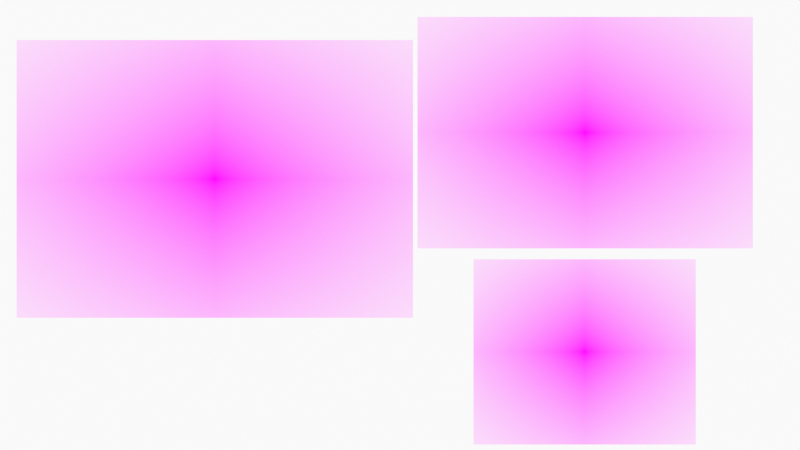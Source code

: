 # Source: BoundingBoxPerspectivePractice.blend  (saved by Blender 3.1.7; exported with 4.5.12 LTS)
import bpy
from mathutils import Matrix  # noqa: F401  (used for matrix-valued properties, if any)

bpy.ops.wm.read_factory_settings(use_empty=True)
scene = bpy.context.scene
scene.name = 'Scene'

# ---- collections
col_collection = bpy.data.collections.new('Collection'); scene.collection.children.link(col_collection)
col_camera = bpy.data.collections.new('Camera'); scene.collection.children.link(col_camera)

# ---- images (referenced by path relative to the original .blend; pixels are not part of the script)
import os
ASSET_DIR = os.environ.get("B2B_ASSET_DIR", "")  # directory of the original .blend (textures are referenced by path, not embedded)
HERE = os.path.dirname(os.path.abspath(__file__))  # packed textures are extracted next to this script under _unpacked/

def load_image(name, relpath, width, height, colorspace="sRGB"):
    """Load a texture the original file referenced (path relative to the .blend, or extracted next to this script)."""
    p = next((c for c in (os.path.join(HERE, relpath), os.path.join(ASSET_DIR, relpath)) if relpath and os.path.exists(c)), "")
    if p:
        img = bpy.data.images.load(p, check_existing=True)
        img.name = name
    else:  # same state as the original file: an image datablock whose file is absent (Cycles renders it pink)
        img = bpy.data.images.new(name, width, height)
        img.source = "FILE"
        img.filepath = "//" + (relpath or name)
    img.colorspace_settings.name = colorspace
    return img
img_25342bc7_92ac_44b8_b26b_2d0ee9501f66_adult_attractive_beautiful = load_image('25342bc7-92ac-44b8-b26b-2d0ee9501f66-adult-attractive-beautiful', '25342bc7-92ac-44b8-b26b-2d0ee9501f66-adult-attractive-beautiful-1543006_20181129034914-001323ca-679c-4198-9586-a8a75c0be8b3.jpg', 1024, 1024, 'sRGB')
img_0b15e7ec_f45c_4784_a21b_a7cf02cb62bc_adolescent_beautiful_beaut = load_image('0b15e7ec-f45c-4784-a21b-a7cf02cb62bc-adolescent-beautiful-beaut', '0b15e7ec-f45c-4784-a21b-a7cf02cb62bc-adolescent-beautiful-beauty-681621_20181128033458-5875cc5b-9684-40a5-8553-1131be654014.jpg', 1024, 1024, 'sRGB')
img_heav_png = load_image('Heav.png', 'Heav.png', 1024, 1024, 'sRGB')

# ---- materials (node trees are filled in below, after node groups)
mat_solid_stroke = bpy.data.materials.new('Solid Stroke')
mat_solid_stroke.use_transparent_shadow = False
mat_squares_stroke = bpy.data.materials.new('Squares Stroke')
mat_squares_stroke.use_transparent_shadow = False
mat_solid_fill = bpy.data.materials.new('Solid Fill')
mat_solid_fill.use_transparent_shadow = False
mat_dots_stroke = bpy.data.materials.new('Dots Stroke')
mat_dots_stroke.use_transparent_shadow = False
mat_25342bc7_92ac_44b8_b26b_2d0ee9501f66_adult_attractive_beautiful = bpy.data.materials.new('25342bc7-92ac-44b8-b26b-2d0ee9501f66-adult-attractive-beautiful')
mat_25342bc7_92ac_44b8_b26b_2d0ee9501f66_adult_attractive_beautiful.surface_render_method = 'BLENDED'
mat_25342bc7_92ac_44b8_b26b_2d0ee9501f66_adult_attractive_beautiful.blend_method = 'BLEND'
mat_25342bc7_92ac_44b8_b26b_2d0ee9501f66_adult_attractive_beautiful.use_transparent_shadow = False
mat_0b15e7ec_f45c_4784_a21b_a7cf02cb62bc_adolescent_beautiful_beaut = bpy.data.materials.new('0b15e7ec-f45c-4784-a21b-a7cf02cb62bc-adolescent-beautiful-beaut')
mat_0b15e7ec_f45c_4784_a21b_a7cf02cb62bc_adolescent_beautiful_beaut.surface_render_method = 'BLENDED'
mat_0b15e7ec_f45c_4784_a21b_a7cf02cb62bc_adolescent_beautiful_beaut.blend_method = 'BLEND'
mat_0b15e7ec_f45c_4784_a21b_a7cf02cb62bc_adolescent_beautiful_beaut.use_transparent_shadow = False
mat_heav = bpy.data.materials.new('Heav')
mat_heav.surface_render_method = 'BLENDED'
mat_heav.blend_method = 'BLEND'
mat_heav.use_transparent_shadow = False

# ---- node groups
ng_iap_shadeless = bpy.data.node_groups.new('IAP_SHADELESS', 'ShaderNodeTree')
_s = ng_iap_shadeless.interface.new_socket(name='Shader', in_out='OUTPUT', socket_type='NodeSocketShader')
_s = ng_iap_shadeless.interface.new_socket(name='Color', in_out='INPUT', socket_type='NodeSocketColor')
_N = ng_iap_shadeless.nodes; _L = ng_iap_shadeless.links
n0 = _N.new('NodeGroupOutput'); n0.name = 'Group Output'; n0.location = (0, 0)
n1 = _N.new('NodeGroupInput'); n1.name = 'Group Input'; n1.location = (-600, -240)
n2 = _N.new('ShaderNodeBsdfDiffuse'); n2.name = 'Diffuse BSDF'; n2.location = (-400, -60)
n3 = _N.new('ShaderNodeEmission'); n3.name = 'Emission'; n3.location = (-400, -240)
n4 = _N.new('ShaderNodeLightPath'); n4.name = 'Light Path'; n4.location = (-1200, 30)
n5 = _N.new('ShaderNodeMath'); n5.name = 'Math'; n5.location = (-800, 30)
n5.label = 'Bounce Count'
n5.operation = 'SUBTRACT'
n6 = _N.new('ShaderNodeMath'); n6.name = 'Math.001'; n6.location = (-600, 30)
n6.label = 'Camera or Refracted'
n6.operation = 'SUBTRACT'
n6.inputs[0].default_value = 1.0
n7 = _N.new('ShaderNodeMath'); n7.name = 'Math.002'; n7.location = (-1000, 390)
n7.label = 'Limit Reflections'
n7.operation = 'SUBTRACT'
n7.inputs[0].default_value = 2.0
n8 = _N.new('ShaderNodeMath'); n8.name = 'Math.003'; n8.location = (-800, 300)
n8.label = 'Camera Ray to Glossy'
n8.operation = 'MULTIPLY'
n9 = _N.new('ShaderNodeMath'); n9.name = 'Math.004'; n9.location = (-600, 210)
n9.label = 'Shadow or Reflection?'
n9.operation = 'MAXIMUM'
n10 = _N.new('ShaderNodeMath'); n10.name = 'Math.005'; n10.location = (-400, 120)
n10.label = 'Shadow, Reflect or Refract?'
n10.operation = 'MAXIMUM'
n11 = _N.new('ShaderNodeMixShader'); n11.name = 'Mix Shader'; n11.location = (-200, 0)
_L.new(n1.outputs[0], n2.inputs[0])
_L.new(n1.outputs[0], n3.inputs[0])
_L.new(n4.outputs[9], n5.inputs[0])
_L.new(n4.outputs[13], n5.inputs[1])
_L.new(n5.outputs[0], n6.inputs[1])
_L.new(n4.outputs[9], n7.inputs[1])
_L.new(n7.outputs[0], n8.inputs[0])
_L.new(n4.outputs[3], n8.inputs[1])
_L.new(n8.outputs[0], n9.inputs[0])
_L.new(n4.outputs[1], n9.inputs[1])
_L.new(n9.outputs[0], n10.inputs[0])
_L.new(n6.outputs[0], n10.inputs[1])
_L.new(n10.outputs[0], n11.inputs[0])
_L.new(n2.outputs[0], n11.inputs[1])
_L.new(n3.outputs[0], n11.inputs[2])
_L.new(n11.outputs[0], n0.inputs[0])
n0.is_active_output = True

# ---- material node trees
mat_dots_stroke.use_nodes = True; mat_dots_stroke.node_tree.nodes.clear()
_N = mat_dots_stroke.node_tree.nodes; _L = mat_dots_stroke.node_tree.links
n0 = _N.new('ShaderNodeOutputMaterial'); n0.name = 'Material Output'; n0.location = (300, 300)
n1 = _N.new('ShaderNodeBsdfPrincipled'); n1.name = 'Principled BSDF'; n1.location = (10, 300)
n1.distribution = 'GGX'
n1.subsurface_method = 'RANDOM_WALK_SKIN'
n1.inputs[2].default_value = 0.4
n1.inputs[3].default_value = 1.45
n1.inputs[27].default_value = (0.0, 0.0, 0.0, 1.0)
n1.inputs[28].default_value = 1.0
_L.new(n1.outputs[0], n0.inputs[0])
n0.is_active_output = True
mat_25342bc7_92ac_44b8_b26b_2d0ee9501f66_adult_attractive_beautiful.use_nodes = True; mat_25342bc7_92ac_44b8_b26b_2d0ee9501f66_adult_attractive_beautiful.node_tree.nodes.clear()
_N = mat_25342bc7_92ac_44b8_b26b_2d0ee9501f66_adult_attractive_beautiful.node_tree.nodes; _L = mat_25342bc7_92ac_44b8_b26b_2d0ee9501f66_adult_attractive_beautiful.node_tree.links
n0 = _N.new('ShaderNodeOutputMaterial'); n0.name = 'Material Output'; n0.location = (300, 300)
n1 = _N.new('ShaderNodeTexImage'); n1.name = 'Image Texture'; n1.location = (-400, 60)
n1.image = img_25342bc7_92ac_44b8_b26b_2d0ee9501f66_adult_attractive_beautiful
n1.extension = 'CLIP'
n2 = _N.new('ShaderNodeGroup'); n2.name = 'Group'; n2.location = (-200, 60)
n2.node_tree = ng_iap_shadeless
n3 = _N.new('ShaderNodeBsdfTransparent'); n3.name = 'Transparent BSDF'; n3.location = (-200, 240)
n4 = _N.new('ShaderNodeMixShader'); n4.name = 'Mix Shader'; n4.location = (0, 300)
_L.new(n1.outputs[0], n2.inputs[0])
_L.new(n1.outputs[1], n4.inputs[0])
_L.new(n3.outputs[0], n4.inputs[1])
_L.new(n2.outputs[0], n4.inputs[2])
_L.new(n4.outputs[0], n0.inputs[0])
n0.is_active_output = True
mat_0b15e7ec_f45c_4784_a21b_a7cf02cb62bc_adolescent_beautiful_beaut.use_nodes = True; mat_0b15e7ec_f45c_4784_a21b_a7cf02cb62bc_adolescent_beautiful_beaut.node_tree.nodes.clear()
_N = mat_0b15e7ec_f45c_4784_a21b_a7cf02cb62bc_adolescent_beautiful_beaut.node_tree.nodes; _L = mat_0b15e7ec_f45c_4784_a21b_a7cf02cb62bc_adolescent_beautiful_beaut.node_tree.links
n0 = _N.new('ShaderNodeOutputMaterial'); n0.name = 'Material Output'; n0.location = (300, 300)
n1 = _N.new('ShaderNodeTexImage'); n1.name = 'Image Texture'; n1.location = (-400, 60)
n1.image = img_0b15e7ec_f45c_4784_a21b_a7cf02cb62bc_adolescent_beautiful_beaut
n1.extension = 'CLIP'
n2 = _N.new('ShaderNodeGroup'); n2.name = 'Group'; n2.location = (-200, 60)
n2.node_tree = ng_iap_shadeless
n3 = _N.new('ShaderNodeBsdfTransparent'); n3.name = 'Transparent BSDF'; n3.location = (-200, 240)
n4 = _N.new('ShaderNodeMixShader'); n4.name = 'Mix Shader'; n4.location = (0, 300)
_L.new(n1.outputs[0], n2.inputs[0])
_L.new(n1.outputs[1], n4.inputs[0])
_L.new(n3.outputs[0], n4.inputs[1])
_L.new(n2.outputs[0], n4.inputs[2])
_L.new(n4.outputs[0], n0.inputs[0])
n0.is_active_output = True
mat_heav.use_nodes = True; mat_heav.node_tree.nodes.clear()
_N = mat_heav.node_tree.nodes; _L = mat_heav.node_tree.links
n0 = _N.new('ShaderNodeOutputMaterial'); n0.name = 'Material Output'; n0.location = (300, 300)
n1 = _N.new('ShaderNodeTexImage'); n1.name = 'Image Texture'; n1.location = (-400, 60)
n1.image = img_heav_png
n1.extension = 'CLIP'
n2 = _N.new('ShaderNodeGroup'); n2.name = 'Group'; n2.location = (-200, 60)
n2.node_tree = ng_iap_shadeless
n3 = _N.new('ShaderNodeBsdfTransparent'); n3.name = 'Transparent BSDF'; n3.location = (-200, 240)
n4 = _N.new('ShaderNodeMixShader'); n4.name = 'Mix Shader'; n4.location = (0, 300)
_L.new(n1.outputs[0], n2.inputs[0])
_L.new(n1.outputs[1], n4.inputs[0])
_L.new(n3.outputs[0], n4.inputs[1])
_L.new(n2.outputs[0], n4.inputs[2])
_L.new(n4.outputs[0], n0.inputs[0])
n0.is_active_output = True

# ---- world
world_world = bpy.data.worlds.new('World'); scene.world = world_world
world_world.use_nodes = True; world_world.node_tree.nodes.clear()
_N = world_world.node_tree.nodes; _L = world_world.node_tree.links
n0 = _N.new('ShaderNodeOutputWorld'); n0.name = 'World Output'; n0.location = (300, 300)
n1 = _N.new('ShaderNodeBackground'); n1.name = 'Background'; n1.location = (10, 300)
n1.inputs[0].default_value = (0.9513, 0.9513, 0.9513, 1.0)
_L.new(n1.outputs[0], n0.inputs[0])
n0.is_active_output = True
world_world.color = (0.9513, 0.9513, 0.9513)
world_world.use_sun_shadow = False
world_world.sun_shadow_jitter_overblur = 0.0

# ---- cameras
cam_camera = bpy.data.cameras.new('Camera')
cam_camera.display_size = 2.0

# ---- meshes
me_25342bc7_92ac_44b8_b26b_2d0ee9501f66_adult_attractive_beautiful = bpy.data.meshes.new('25342bc7-92ac-44b8-b26b-2d0ee9501f66-adult-attractive-beautiful')
me_25342bc7_92ac_44b8_b26b_2d0ee9501f66_adult_attractive_beautiful.from_pydata([(-0.7135, -0.5, 0.0), (0.7135, -0.5, 0.0), (-0.7135, 0.5, 0.0), (0.7135, 0.5, 0.0)], [], [(0, 1, 3, 2)])
_uv = me_25342bc7_92ac_44b8_b26b_2d0ee9501f66_adult_attractive_beautiful.uv_layers.new(name='UVMap')
_uv.uv.foreach_set('vector', [0.0, 0.0, 1.0, 0.0, 1.0, 1.0, 0.0, 1.0])
_ca = me_25342bc7_92ac_44b8_b26b_2d0ee9501f66_adult_attractive_beautiful.color_attributes.new('Col', 'BYTE_COLOR', 'CORNER')
_ca.data.foreach_set('color', [1.0, 1.0, 1.0, 1.0, 1.0, 1.0, 1.0, 1.0, 1.0, 1.0, 1.0, 1.0, 1.0, 1.0, 1.0, 1.0])
me_25342bc7_92ac_44b8_b26b_2d0ee9501f66_adult_attractive_beautiful.materials.append(mat_25342bc7_92ac_44b8_b26b_2d0ee9501f66_adult_attractive_beautiful)
me_25342bc7_92ac_44b8_b26b_2d0ee9501f66_adult_attractive_beautiful.use_remesh_fix_poles = True
me_25342bc7_92ac_44b8_b26b_2d0ee9501f66_adult_attractive_beautiful.use_remesh_preserve_attributes = False
me_25342bc7_92ac_44b8_b26b_2d0ee9501f66_adult_attractive_beautiful.update()
me_0b15e7ec_f45c_4784_a21b_a7cf02cb62bc_adolescent_beautiful_beaut = bpy.data.meshes.new('0b15e7ec-f45c-4784-a21b-a7cf02cb62bc-adolescent-beautiful-beaut')
me_0b15e7ec_f45c_4784_a21b_a7cf02cb62bc_adolescent_beautiful_beaut.from_pydata([(-0.7243, -0.5, 0.0), (0.7243, -0.5, 0.0), (-0.7243, 0.5, 0.0), (0.7243, 0.5, 0.0)], [], [(0, 1, 3, 2)])
_uv = me_0b15e7ec_f45c_4784_a21b_a7cf02cb62bc_adolescent_beautiful_beaut.uv_layers.new(name='UVMap')
_uv.uv.foreach_set('vector', [0.0, 0.0, 1.0, 0.0, 1.0, 1.0, 0.0, 1.0])
me_0b15e7ec_f45c_4784_a21b_a7cf02cb62bc_adolescent_beautiful_beaut.materials.append(mat_0b15e7ec_f45c_4784_a21b_a7cf02cb62bc_adolescent_beautiful_beaut)
me_0b15e7ec_f45c_4784_a21b_a7cf02cb62bc_adolescent_beautiful_beaut.use_remesh_fix_poles = True
me_0b15e7ec_f45c_4784_a21b_a7cf02cb62bc_adolescent_beautiful_beaut.use_remesh_preserve_attributes = False
me_0b15e7ec_f45c_4784_a21b_a7cf02cb62bc_adolescent_beautiful_beaut.update()
me_heav = bpy.data.meshes.new('Heav')
me_heav.from_pydata([(-0.6, -0.5, 0.0), (0.6, -0.5, 0.0), (-0.6, 0.5, 0.0), (0.6, 0.5, 0.0)], [], [(0, 1, 3, 2)])
_uv = me_heav.uv_layers.new(name='UVMap')
_uv.uv.foreach_set('vector', [0.0, 0.0, 1.0, 0.0, 1.0, 1.0, 0.0, 1.0])
me_heav.materials.append(mat_heav)
me_heav.use_remesh_fix_poles = True
me_heav.use_remesh_preserve_attributes = False
me_heav.update()

# ---- objects
ob_stroke = bpy.data.objects.new('Stroke', None)
ob_25342bc7_92ac_44b8_b26b_2d0ee9501f66_adult_attractive_beautiful = bpy.data.objects.new('25342bc7-92ac-44b8-b26b-2d0ee9501f66-adult-attractive-beautiful', me_25342bc7_92ac_44b8_b26b_2d0ee9501f66_adult_attractive_beautiful)
ob_0b15e7ec_f45c_4784_a21b_a7cf02cb62bc_adolescent_beautiful_beaut = bpy.data.objects.new('0b15e7ec-f45c-4784-a21b-a7cf02cb62bc-adolescent-beautiful-beaut', me_0b15e7ec_f45c_4784_a21b_a7cf02cb62bc_adolescent_beautiful_beaut)
ob_heav = bpy.data.objects.new('Heav', me_heav)
ob_camera = bpy.data.objects.new('Camera', cam_camera)

# ---- transforms, parenting, visibility, modifiers, constraints
ob_stroke.location = (0.0, 0.0, 0.0)
ob_stroke.empty_display_size = 0.2
ob_stroke.empty_image_offset = (0.0, 0.0)
ob_stroke.empty_image_side = 'FRONT'
ob_stroke.use_grease_pencil_lights = True
ob_stroke.lineart.crease_threshold = 0.0
ob_25342bc7_92ac_44b8_b26b_2d0ee9501f66_adult_attractive_beautiful.location = (-2.0, 0.0, 0.5)
ob_25342bc7_92ac_44b8_b26b_2d0ee9501f66_adult_attractive_beautiful.rotation_euler = (1.571, 0.0, 0.0)
ob_25342bc7_92ac_44b8_b26b_2d0ee9501f66_adult_attractive_beautiful.scale = (3.0, 3.0, 3.0)
ob_0b15e7ec_f45c_4784_a21b_a7cf02cb62bc_adolescent_beautiful_beaut.location = (2.0, 0.0, 1.0)
ob_0b15e7ec_f45c_4784_a21b_a7cf02cb62bc_adolescent_beautiful_beaut.rotation_euler = (1.571, 0.0, 0.0)
ob_0b15e7ec_f45c_4784_a21b_a7cf02cb62bc_adolescent_beautiful_beaut.scale = (2.5, 2.5, 2.5)
ob_heav.location = (1.994, 0.0, -1.368)
ob_heav.rotation_euler = (1.571, 0.0, 0.0)
ob_heav.scale = (2.0, 2.0, 2.0)
ob_camera.location = (0.0, -12.0, 0.0)
ob_camera.rotation_euler = (1.571, -0.0, -0.0)
ob_camera.empty_image_side = 'FRONT'
ob_camera.lineart.crease_threshold = 0.0

# ---- collection membership
col_collection.objects.link(ob_stroke)
col_collection.objects.link(ob_25342bc7_92ac_44b8_b26b_2d0ee9501f66_adult_attractive_beautiful)
col_collection.objects.link(ob_0b15e7ec_f45c_4784_a21b_a7cf02cb62bc_adolescent_beautiful_beaut)
col_collection.objects.link(ob_heav)
col_camera.objects.link(ob_camera)

# ---- scene / render settings (as saved in the file)
scene.camera = ob_camera
scene.frame_start = 1; scene.frame_end = 250; scene.frame_set(1)
scene.render.engine = 'BLENDER_EEVEE_NEXT'
scene.cycles.sampling_pattern = 'TABULATED_SOBOL'
scene.cycles.use_light_tree = False
scene.view_settings.view_transform = 'Standard'
bpy.context.view_layer.update()
